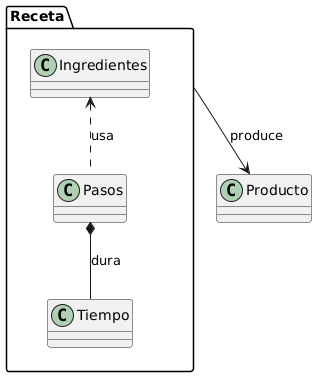

The diagram above was rendered by PlantUML. Its source (embedded in the PNG):
@startuml
left to right direction
package Receta {
top to bottom direction

    class Ingredientes
    class Pasos
    class Tiempo

    Ingredientes <.. Pasos: usa
    Pasos *-- Tiempo: dura

}
Receta --> Producto : produce
class Producto
@enduml